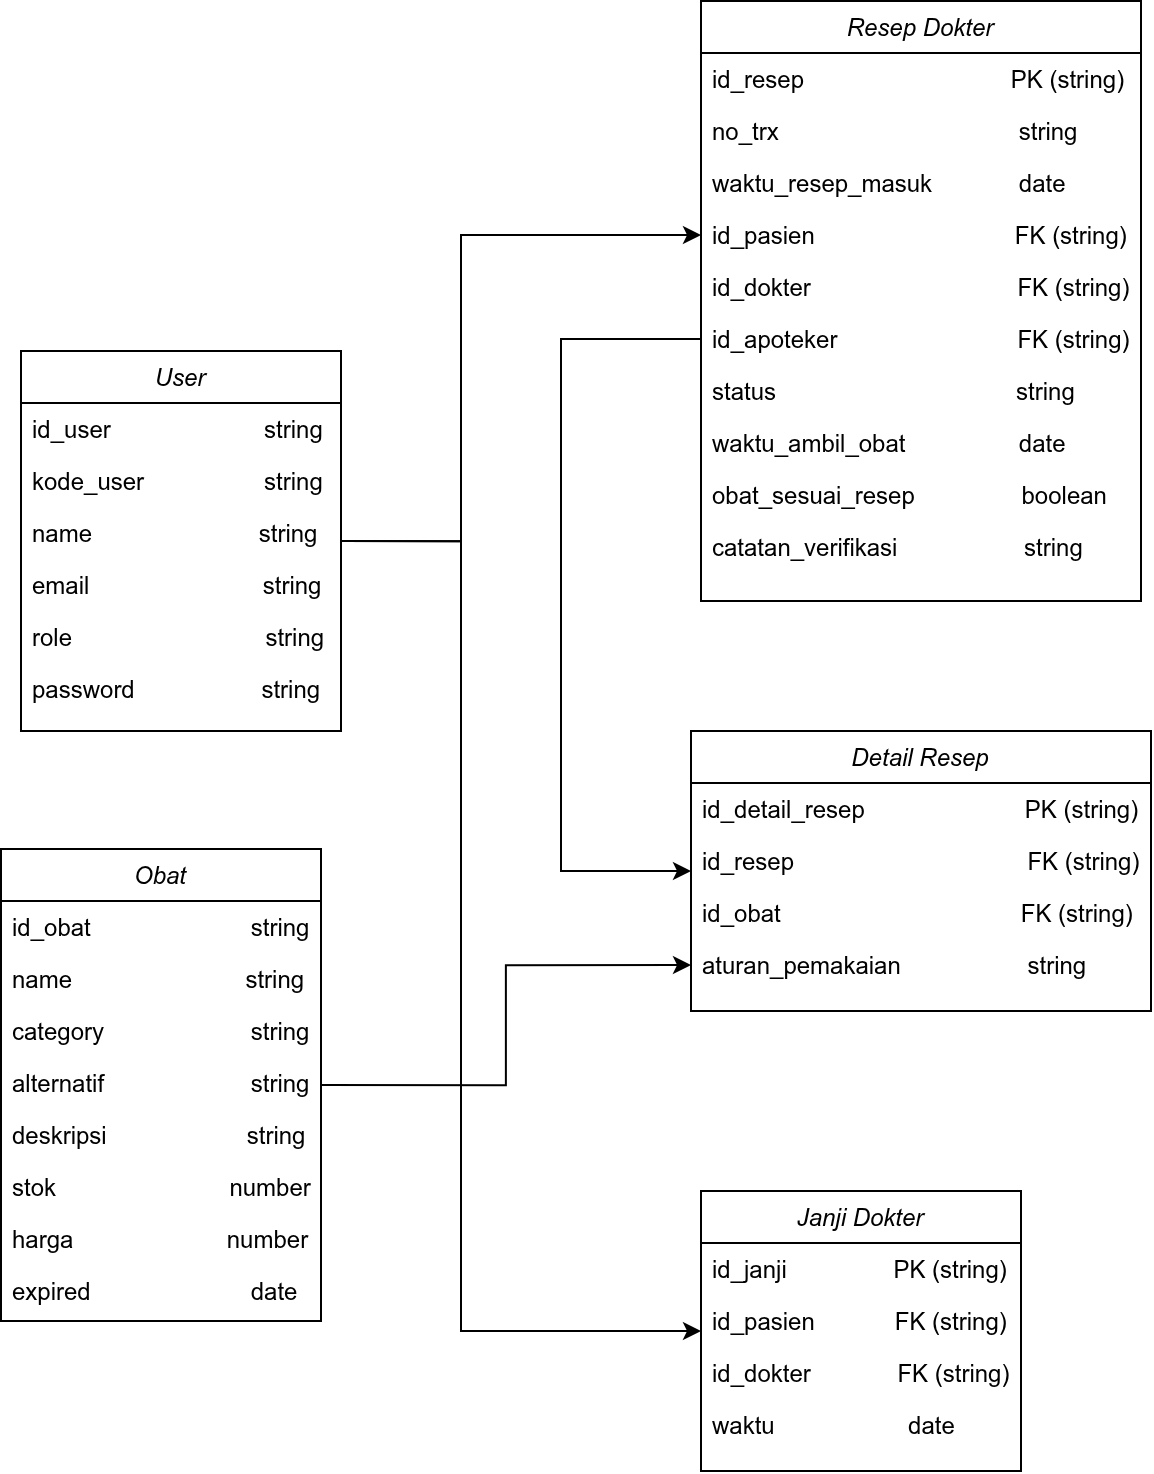

The diagram above was exported from draw.io. Its source (the exported page's mxGraphModel, read from the mxfile embedded in the PNG):
<mxGraphModel dx="1764" dy="2251" grid="1" gridSize="10" guides="1" tooltips="1" connect="1" arrows="1" fold="1" page="1" pageScale="1" pageWidth="827" pageHeight="1169" math="0" shadow="0">
  <root>
    <mxCell id="WIyWlLk6GJQsqaUBKTNV-0" />
    <mxCell id="WIyWlLk6GJQsqaUBKTNV-1" parent="WIyWlLk6GJQsqaUBKTNV-0" />
    <mxCell id="V5S5V_M8W3dLaJA4I6yS-44" edge="1" parent="WIyWlLk6GJQsqaUBKTNV-1" source="zkfFHV4jXpPFQw0GAbJ--0" style="edgeStyle=orthogonalEdgeStyle;rounded=0;orthogonalLoop=1;jettySize=auto;html=1;exitX=1;exitY=0.5;exitDx=0;exitDy=0;entryX=0;entryY=0.5;entryDx=0;entryDy=0;" target="V5S5V_M8W3dLaJA4I6yS-22">
      <mxGeometry relative="1" as="geometry">
        <Array as="points">
          <mxPoint x="350" y="190" />
          <mxPoint x="350" y="37" />
        </Array>
      </mxGeometry>
    </mxCell>
    <mxCell id="V5S5V_M8W3dLaJA4I6yS-45" edge="1" parent="WIyWlLk6GJQsqaUBKTNV-1" source="zkfFHV4jXpPFQw0GAbJ--0" style="edgeStyle=orthogonalEdgeStyle;rounded=0;orthogonalLoop=1;jettySize=auto;html=1;exitX=1;exitY=0.5;exitDx=0;exitDy=0;entryX=0;entryY=0.5;entryDx=0;entryDy=0;" target="V5S5V_M8W3dLaJA4I6yS-12">
      <mxGeometry relative="1" as="geometry">
        <Array as="points">
          <mxPoint x="350" y="190" />
          <mxPoint x="350" y="585" />
        </Array>
      </mxGeometry>
    </mxCell>
    <mxCell id="zkfFHV4jXpPFQw0GAbJ--0" parent="WIyWlLk6GJQsqaUBKTNV-1" style="swimlane;fontStyle=2;align=center;verticalAlign=top;childLayout=stackLayout;horizontal=1;startSize=26;horizontalStack=0;resizeParent=1;resizeLast=0;collapsible=1;marginBottom=0;rounded=0;shadow=0;strokeWidth=1;" value="User" vertex="1">
      <mxGeometry height="190" width="160" x="130" y="95" as="geometry">
        <mxRectangle height="26" width="160" x="230" y="140" as="alternateBounds" />
      </mxGeometry>
    </mxCell>
    <mxCell id="zkfFHV4jXpPFQw0GAbJ--1" parent="zkfFHV4jXpPFQw0GAbJ--0" style="text;align=left;verticalAlign=top;spacingLeft=4;spacingRight=4;overflow=hidden;rotatable=0;points=[[0,0.5],[1,0.5]];portConstraint=eastwest;" value="id_user                       string" vertex="1">
      <mxGeometry height="26" width="160" y="26" as="geometry" />
    </mxCell>
    <mxCell id="zkfFHV4jXpPFQw0GAbJ--2" parent="zkfFHV4jXpPFQw0GAbJ--0" style="text;align=left;verticalAlign=top;spacingLeft=4;spacingRight=4;overflow=hidden;rotatable=0;points=[[0,0.5],[1,0.5]];portConstraint=eastwest;rounded=0;shadow=0;html=0;" value="kode_user                  string" vertex="1">
      <mxGeometry height="26" width="160" y="52" as="geometry" />
    </mxCell>
    <mxCell id="zkfFHV4jXpPFQw0GAbJ--3" parent="zkfFHV4jXpPFQw0GAbJ--0" style="text;align=left;verticalAlign=top;spacingLeft=4;spacingRight=4;overflow=hidden;rotatable=0;points=[[0,0.5],[1,0.5]];portConstraint=eastwest;rounded=0;shadow=0;html=0;" value="name                         string" vertex="1">
      <mxGeometry height="26" width="160" y="78" as="geometry" />
    </mxCell>
    <mxCell id="V5S5V_M8W3dLaJA4I6yS-18" parent="zkfFHV4jXpPFQw0GAbJ--0" style="text;align=left;verticalAlign=top;spacingLeft=4;spacingRight=4;overflow=hidden;rotatable=0;points=[[0,0.5],[1,0.5]];portConstraint=eastwest;rounded=0;shadow=0;html=0;" value="email                          string" vertex="1">
      <mxGeometry height="26" width="160" y="104" as="geometry" />
    </mxCell>
    <mxCell id="V5S5V_M8W3dLaJA4I6yS-19" parent="zkfFHV4jXpPFQw0GAbJ--0" style="text;align=left;verticalAlign=top;spacingLeft=4;spacingRight=4;overflow=hidden;rotatable=0;points=[[0,0.5],[1,0.5]];portConstraint=eastwest;rounded=0;shadow=0;html=0;" value="role                             string" vertex="1">
      <mxGeometry height="26" width="160" y="130" as="geometry" />
    </mxCell>
    <mxCell id="V5S5V_M8W3dLaJA4I6yS-20" parent="zkfFHV4jXpPFQw0GAbJ--0" style="text;align=left;verticalAlign=top;spacingLeft=4;spacingRight=4;overflow=hidden;rotatable=0;points=[[0,0.5],[1,0.5]];portConstraint=eastwest;rounded=0;shadow=0;html=0;" value="password                   string" vertex="1">
      <mxGeometry height="26" width="160" y="156" as="geometry" />
    </mxCell>
    <mxCell id="-pDRxbD2PrHfUkqVzB8R-4" edge="1" parent="WIyWlLk6GJQsqaUBKTNV-1" source="V5S5V_M8W3dLaJA4I6yS-0" style="edgeStyle=orthogonalEdgeStyle;rounded=0;orthogonalLoop=1;jettySize=auto;html=1;exitX=1;exitY=0.5;exitDx=0;exitDy=0;entryX=0;entryY=0.5;entryDx=0;entryDy=0;" target="V5S5V_M8W3dLaJA4I6yS-37">
      <mxGeometry relative="1" as="geometry" />
    </mxCell>
    <mxCell id="V5S5V_M8W3dLaJA4I6yS-0" parent="WIyWlLk6GJQsqaUBKTNV-1" style="swimlane;fontStyle=2;align=center;verticalAlign=top;childLayout=stackLayout;horizontal=1;startSize=26;horizontalStack=0;resizeParent=1;resizeLast=0;collapsible=1;marginBottom=0;rounded=0;shadow=0;strokeWidth=1;" value="Obat" vertex="1">
      <mxGeometry height="236" width="160" x="120" y="344" as="geometry">
        <mxRectangle height="26" width="160" x="230" y="140" as="alternateBounds" />
      </mxGeometry>
    </mxCell>
    <mxCell id="V5S5V_M8W3dLaJA4I6yS-1" parent="V5S5V_M8W3dLaJA4I6yS-0" style="text;align=left;verticalAlign=top;spacingLeft=4;spacingRight=4;overflow=hidden;rotatable=0;points=[[0,0.5],[1,0.5]];portConstraint=eastwest;" value="id_obat                        string" vertex="1">
      <mxGeometry height="26" width="160" y="26" as="geometry" />
    </mxCell>
    <mxCell id="V5S5V_M8W3dLaJA4I6yS-2" parent="V5S5V_M8W3dLaJA4I6yS-0" style="text;align=left;verticalAlign=top;spacingLeft=4;spacingRight=4;overflow=hidden;rotatable=0;points=[[0,0.5],[1,0.5]];portConstraint=eastwest;rounded=0;shadow=0;html=0;" value="name                          string" vertex="1">
      <mxGeometry height="26" width="160" y="52" as="geometry" />
    </mxCell>
    <mxCell id="V5S5V_M8W3dLaJA4I6yS-3" parent="V5S5V_M8W3dLaJA4I6yS-0" style="text;align=left;verticalAlign=top;spacingLeft=4;spacingRight=4;overflow=hidden;rotatable=0;points=[[0,0.5],[1,0.5]];portConstraint=eastwest;rounded=0;shadow=0;html=0;" value="category                      string" vertex="1">
      <mxGeometry height="26" width="160" y="78" as="geometry" />
    </mxCell>
    <mxCell id="V5S5V_M8W3dLaJA4I6yS-5" parent="V5S5V_M8W3dLaJA4I6yS-0" style="text;align=left;verticalAlign=top;spacingLeft=4;spacingRight=4;overflow=hidden;rotatable=0;points=[[0,0.5],[1,0.5]];portConstraint=eastwest;" value="alternatif                      string" vertex="1">
      <mxGeometry height="26" width="160" y="104" as="geometry" />
    </mxCell>
    <mxCell id="V5S5V_M8W3dLaJA4I6yS-21" parent="V5S5V_M8W3dLaJA4I6yS-0" style="text;align=left;verticalAlign=top;spacingLeft=4;spacingRight=4;overflow=hidden;rotatable=0;points=[[0,0.5],[1,0.5]];portConstraint=eastwest;" value="deskripsi                     string" vertex="1">
      <mxGeometry height="26" width="160" y="130" as="geometry" />
    </mxCell>
    <mxCell id="V5S5V_M8W3dLaJA4I6yS-24" parent="V5S5V_M8W3dLaJA4I6yS-0" style="text;align=left;verticalAlign=top;spacingLeft=4;spacingRight=4;overflow=hidden;rotatable=0;points=[[0,0.5],[1,0.5]];portConstraint=eastwest;" value="stok                          number" vertex="1">
      <mxGeometry height="26" width="160" y="156" as="geometry" />
    </mxCell>
    <mxCell id="V5S5V_M8W3dLaJA4I6yS-32" parent="V5S5V_M8W3dLaJA4I6yS-0" style="text;align=left;verticalAlign=top;spacingLeft=4;spacingRight=4;overflow=hidden;rotatable=0;points=[[0,0.5],[1,0.5]];portConstraint=eastwest;" value="harga                       number" vertex="1">
      <mxGeometry height="26" width="160" y="182" as="geometry" />
    </mxCell>
    <mxCell id="-pDRxbD2PrHfUkqVzB8R-1" parent="V5S5V_M8W3dLaJA4I6yS-0" style="text;align=left;verticalAlign=top;spacingLeft=4;spacingRight=4;overflow=hidden;rotatable=0;points=[[0,0.5],[1,0.5]];portConstraint=eastwest;" value="expired                        date" vertex="1">
      <mxGeometry height="26" width="160" y="208" as="geometry" />
    </mxCell>
    <mxCell id="V5S5V_M8W3dLaJA4I6yS-6" parent="WIyWlLk6GJQsqaUBKTNV-1" style="swimlane;fontStyle=2;align=center;verticalAlign=top;childLayout=stackLayout;horizontal=1;startSize=26;horizontalStack=0;resizeParent=1;resizeLast=0;collapsible=1;marginBottom=0;rounded=0;shadow=0;strokeWidth=1;" value="Resep Dokter" vertex="1">
      <mxGeometry height="300" width="220" x="470" y="-80" as="geometry">
        <mxRectangle height="26" width="160" x="230" y="140" as="alternateBounds" />
      </mxGeometry>
    </mxCell>
    <mxCell id="V5S5V_M8W3dLaJA4I6yS-7" parent="V5S5V_M8W3dLaJA4I6yS-6" style="text;align=left;verticalAlign=top;spacingLeft=4;spacingRight=4;overflow=hidden;rotatable=0;points=[[0,0.5],[1,0.5]];portConstraint=eastwest;" value="id_resep                               PK (string)" vertex="1">
      <mxGeometry height="26" width="220" y="26" as="geometry" />
    </mxCell>
    <mxCell id="V5S5V_M8W3dLaJA4I6yS-8" parent="V5S5V_M8W3dLaJA4I6yS-6" style="text;align=left;verticalAlign=top;spacingLeft=4;spacingRight=4;overflow=hidden;rotatable=0;points=[[0,0.5],[1,0.5]];portConstraint=eastwest;rounded=0;shadow=0;html=0;" value="no_trx                                    string" vertex="1">
      <mxGeometry height="26" width="220" y="52" as="geometry" />
    </mxCell>
    <mxCell id="V5S5V_M8W3dLaJA4I6yS-9" parent="V5S5V_M8W3dLaJA4I6yS-6" style="text;align=left;verticalAlign=top;spacingLeft=4;spacingRight=4;overflow=hidden;rotatable=0;points=[[0,0.5],[1,0.5]];portConstraint=eastwest;rounded=0;shadow=0;html=0;" value="waktu_resep_masuk              date" vertex="1">
      <mxGeometry height="26" width="220" y="78" as="geometry" />
    </mxCell>
    <mxCell id="V5S5V_M8W3dLaJA4I6yS-22" parent="V5S5V_M8W3dLaJA4I6yS-6" style="text;align=left;verticalAlign=top;spacingLeft=4;spacingRight=4;overflow=hidden;rotatable=0;points=[[0,0.5],[1,0.5]];portConstraint=eastwest;rounded=0;shadow=0;html=0;" value="id_pasien                              FK (string)" vertex="1">
      <mxGeometry height="26" width="220" y="104" as="geometry" />
    </mxCell>
    <mxCell id="V5S5V_M8W3dLaJA4I6yS-38" parent="V5S5V_M8W3dLaJA4I6yS-6" style="text;align=left;verticalAlign=top;spacingLeft=4;spacingRight=4;overflow=hidden;rotatable=0;points=[[0,0.5],[1,0.5]];portConstraint=eastwest;rounded=0;shadow=0;html=0;" value="id_dokter                               FK (string)" vertex="1">
      <mxGeometry height="26" width="220" y="130" as="geometry" />
    </mxCell>
    <mxCell id="-pDRxbD2PrHfUkqVzB8R-0" parent="V5S5V_M8W3dLaJA4I6yS-6" style="text;align=left;verticalAlign=top;spacingLeft=4;spacingRight=4;overflow=hidden;rotatable=0;points=[[0,0.5],[1,0.5]];portConstraint=eastwest;rounded=0;shadow=0;html=0;" value="id_apoteker                           FK (string)" vertex="1">
      <mxGeometry height="26" width="220" y="156" as="geometry" />
    </mxCell>
    <mxCell id="V5S5V_M8W3dLaJA4I6yS-25" parent="V5S5V_M8W3dLaJA4I6yS-6" style="text;align=left;verticalAlign=top;spacingLeft=4;spacingRight=4;overflow=hidden;rotatable=0;points=[[0,0.5],[1,0.5]];portConstraint=eastwest;rounded=0;shadow=0;html=0;" value="status                                    string" vertex="1">
      <mxGeometry height="26" width="220" y="182" as="geometry" />
    </mxCell>
    <mxCell id="V5S5V_M8W3dLaJA4I6yS-33" parent="V5S5V_M8W3dLaJA4I6yS-6" style="text;align=left;verticalAlign=top;spacingLeft=4;spacingRight=4;overflow=hidden;rotatable=0;points=[[0,0.5],[1,0.5]];portConstraint=eastwest;rounded=0;shadow=0;html=0;" value="waktu_ambil_obat                 date" vertex="1">
      <mxGeometry height="26" width="220" y="208" as="geometry" />
    </mxCell>
    <mxCell id="V5S5V_M8W3dLaJA4I6yS-39" parent="V5S5V_M8W3dLaJA4I6yS-6" style="text;align=left;verticalAlign=top;spacingLeft=4;spacingRight=4;overflow=hidden;rotatable=0;points=[[0,0.5],[1,0.5]];portConstraint=eastwest;rounded=0;shadow=0;html=0;" value="obat_sesuai_resep                boolean" vertex="1">
      <mxGeometry height="26" width="220" y="234" as="geometry" />
    </mxCell>
    <mxCell id="V5S5V_M8W3dLaJA4I6yS-40" parent="V5S5V_M8W3dLaJA4I6yS-6" style="text;align=left;verticalAlign=top;spacingLeft=4;spacingRight=4;overflow=hidden;rotatable=0;points=[[0,0.5],[1,0.5]];portConstraint=eastwest;rounded=0;shadow=0;html=0;" value="catatan_verifikasi                   string" vertex="1">
      <mxGeometry height="26" width="220" y="260" as="geometry" />
    </mxCell>
    <mxCell id="V5S5V_M8W3dLaJA4I6yS-12" parent="WIyWlLk6GJQsqaUBKTNV-1" style="swimlane;fontStyle=2;align=center;verticalAlign=top;childLayout=stackLayout;horizontal=1;startSize=26;horizontalStack=0;resizeParent=1;resizeLast=0;collapsible=1;marginBottom=0;rounded=0;shadow=0;strokeWidth=1;" value="Janji Dokter" vertex="1">
      <mxGeometry height="140" width="160" x="470" y="515" as="geometry">
        <mxRectangle height="26" width="160" x="230" y="140" as="alternateBounds" />
      </mxGeometry>
    </mxCell>
    <mxCell id="V5S5V_M8W3dLaJA4I6yS-13" parent="V5S5V_M8W3dLaJA4I6yS-12" style="text;align=left;verticalAlign=top;spacingLeft=4;spacingRight=4;overflow=hidden;rotatable=0;points=[[0,0.5],[1,0.5]];portConstraint=eastwest;" value="id_janji                PK (string)" vertex="1">
      <mxGeometry height="26" width="160" y="26" as="geometry" />
    </mxCell>
    <mxCell id="V5S5V_M8W3dLaJA4I6yS-14" parent="V5S5V_M8W3dLaJA4I6yS-12" style="text;align=left;verticalAlign=top;spacingLeft=4;spacingRight=4;overflow=hidden;rotatable=0;points=[[0,0.5],[1,0.5]];portConstraint=eastwest;rounded=0;shadow=0;html=0;" value="id_pasien            FK (string)" vertex="1">
      <mxGeometry height="26" width="160" y="52" as="geometry" />
    </mxCell>
    <mxCell id="V5S5V_M8W3dLaJA4I6yS-15" parent="V5S5V_M8W3dLaJA4I6yS-12" style="text;align=left;verticalAlign=top;spacingLeft=4;spacingRight=4;overflow=hidden;rotatable=0;points=[[0,0.5],[1,0.5]];portConstraint=eastwest;rounded=0;shadow=0;html=0;" value="id_dokter             FK (string)" vertex="1">
      <mxGeometry height="26" width="160" y="78" as="geometry" />
    </mxCell>
    <mxCell id="V5S5V_M8W3dLaJA4I6yS-41" parent="V5S5V_M8W3dLaJA4I6yS-12" style="text;align=left;verticalAlign=top;spacingLeft=4;spacingRight=4;overflow=hidden;rotatable=0;points=[[0,0.5],[1,0.5]];portConstraint=eastwest;rounded=0;shadow=0;html=0;" value="waktu                    date" vertex="1">
      <mxGeometry height="26" width="160" y="104" as="geometry" />
    </mxCell>
    <mxCell id="V5S5V_M8W3dLaJA4I6yS-26" parent="WIyWlLk6GJQsqaUBKTNV-1" style="swimlane;fontStyle=2;align=center;verticalAlign=top;childLayout=stackLayout;horizontal=1;startSize=26;horizontalStack=0;resizeParent=1;resizeLast=0;collapsible=1;marginBottom=0;rounded=0;shadow=0;strokeWidth=1;" value="Detail Resep" vertex="1">
      <mxGeometry height="140" width="230" x="465" y="285" as="geometry">
        <mxRectangle height="26" width="160" x="230" y="140" as="alternateBounds" />
      </mxGeometry>
    </mxCell>
    <mxCell id="V5S5V_M8W3dLaJA4I6yS-27" parent="V5S5V_M8W3dLaJA4I6yS-26" style="text;align=left;verticalAlign=top;spacingLeft=4;spacingRight=4;overflow=hidden;rotatable=0;points=[[0,0.5],[1,0.5]];portConstraint=eastwest;" value="id_detail_resep                        PK (string)" vertex="1">
      <mxGeometry height="26" width="230" y="26" as="geometry" />
    </mxCell>
    <mxCell id="V5S5V_M8W3dLaJA4I6yS-35" parent="V5S5V_M8W3dLaJA4I6yS-26" style="text;align=left;verticalAlign=top;spacingLeft=4;spacingRight=4;overflow=hidden;rotatable=0;points=[[0,0.5],[1,0.5]];portConstraint=eastwest;" value="id_resep                                   FK (string)" vertex="1">
      <mxGeometry height="26" width="230" y="52" as="geometry" />
    </mxCell>
    <mxCell id="V5S5V_M8W3dLaJA4I6yS-36" parent="V5S5V_M8W3dLaJA4I6yS-26" style="text;align=left;verticalAlign=top;spacingLeft=4;spacingRight=4;overflow=hidden;rotatable=0;points=[[0,0.5],[1,0.5]];portConstraint=eastwest;" value="id_obat                                    FK (string)" vertex="1">
      <mxGeometry height="26" width="230" y="78" as="geometry" />
    </mxCell>
    <mxCell id="V5S5V_M8W3dLaJA4I6yS-37" parent="V5S5V_M8W3dLaJA4I6yS-26" style="text;align=left;verticalAlign=top;spacingLeft=4;spacingRight=4;overflow=hidden;rotatable=0;points=[[0,0.5],[1,0.5]];portConstraint=eastwest;" value="aturan_pemakaian                   string" vertex="1">
      <mxGeometry height="26" width="230" y="104" as="geometry" />
    </mxCell>
    <mxCell id="-pDRxbD2PrHfUkqVzB8R-3" edge="1" parent="WIyWlLk6GJQsqaUBKTNV-1" source="-pDRxbD2PrHfUkqVzB8R-0" style="edgeStyle=orthogonalEdgeStyle;rounded=0;orthogonalLoop=1;jettySize=auto;html=1;exitX=0;exitY=0.5;exitDx=0;exitDy=0;entryX=0;entryY=0.5;entryDx=0;entryDy=0;" target="V5S5V_M8W3dLaJA4I6yS-26">
      <mxGeometry relative="1" as="geometry">
        <Array as="points">
          <mxPoint x="400" y="89" />
          <mxPoint x="400" y="355" />
        </Array>
      </mxGeometry>
    </mxCell>
  </root>
</mxGraphModel>